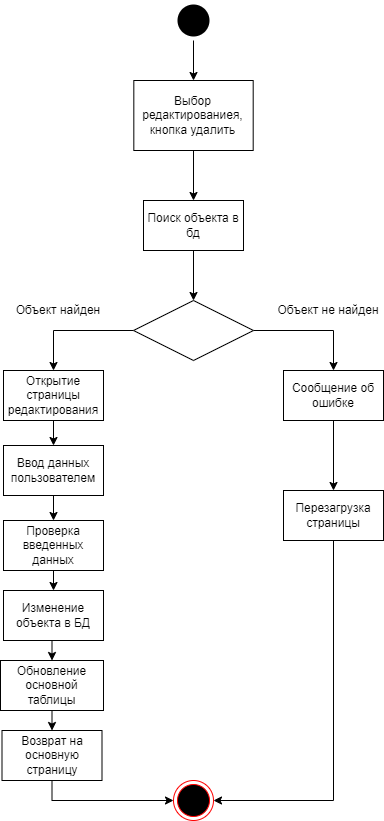

The diagram above was exported from draw.io. Its source (the exported page's mxGraphModel, read from the mxfile embedded in the PNG):
<mxGraphModel dx="1393" dy="766" grid="1" gridSize="10" guides="1" tooltips="1" connect="1" arrows="1" fold="1" page="1" pageScale="1" pageWidth="827" pageHeight="1169" math="0" shadow="0">
  <root>
    <mxCell id="0" />
    <mxCell id="1" parent="0" />
    <mxCell id="gwYTgGIrSwlQxmdJeU5L-47" style="edgeStyle=orthogonalEdgeStyle;rounded=0;orthogonalLoop=1;jettySize=auto;html=1;exitX=0.5;exitY=1;exitDx=0;exitDy=0;entryX=0.5;entryY=0;entryDx=0;entryDy=0;" edge="1" parent="1" source="gwYTgGIrSwlQxmdJeU5L-27" target="gwYTgGIrSwlQxmdJeU5L-28">
      <mxGeometry relative="1" as="geometry" />
    </mxCell>
    <mxCell id="gwYTgGIrSwlQxmdJeU5L-27" value="" style="ellipse;html=1;shape=endState;fillColor=#000000;strokeColor=none;strokeWidth=1;perimeterSpacing=0;" vertex="1" parent="1">
      <mxGeometry x="900" y="90" width="40" height="40" as="geometry" />
    </mxCell>
    <mxCell id="gwYTgGIrSwlQxmdJeU5L-45" style="edgeStyle=orthogonalEdgeStyle;rounded=0;orthogonalLoop=1;jettySize=auto;html=1;exitX=0.5;exitY=1;exitDx=0;exitDy=0;entryX=0.5;entryY=0;entryDx=0;entryDy=0;" edge="1" parent="1" source="gwYTgGIrSwlQxmdJeU5L-28" target="gwYTgGIrSwlQxmdJeU5L-29">
      <mxGeometry relative="1" as="geometry" />
    </mxCell>
    <mxCell id="gwYTgGIrSwlQxmdJeU5L-28" value="Выбор редактированиея,&lt;br&gt;кнопка удалить" style="html=1;whiteSpace=wrap;" vertex="1" parent="1">
      <mxGeometry x="860.32" y="170" width="119.37" height="70" as="geometry" />
    </mxCell>
    <mxCell id="gwYTgGIrSwlQxmdJeU5L-46" style="edgeStyle=orthogonalEdgeStyle;rounded=0;orthogonalLoop=1;jettySize=auto;html=1;exitX=0.5;exitY=1;exitDx=0;exitDy=0;entryX=0.5;entryY=0;entryDx=0;entryDy=0;" edge="1" parent="1" source="gwYTgGIrSwlQxmdJeU5L-29" target="gwYTgGIrSwlQxmdJeU5L-30">
      <mxGeometry relative="1" as="geometry" />
    </mxCell>
    <mxCell id="gwYTgGIrSwlQxmdJeU5L-29" value="Поиск объекта в бд" style="rounded=0;whiteSpace=wrap;html=1;" vertex="1" parent="1">
      <mxGeometry x="870" y="290" width="100" height="50" as="geometry" />
    </mxCell>
    <mxCell id="gwYTgGIrSwlQxmdJeU5L-39" style="edgeStyle=orthogonalEdgeStyle;rounded=0;orthogonalLoop=1;jettySize=auto;html=1;exitX=0;exitY=0.5;exitDx=0;exitDy=0;entryX=0.5;entryY=0;entryDx=0;entryDy=0;" edge="1" parent="1" source="gwYTgGIrSwlQxmdJeU5L-30" target="gwYTgGIrSwlQxmdJeU5L-34">
      <mxGeometry relative="1" as="geometry" />
    </mxCell>
    <mxCell id="gwYTgGIrSwlQxmdJeU5L-40" style="edgeStyle=orthogonalEdgeStyle;rounded=0;orthogonalLoop=1;jettySize=auto;html=1;exitX=1;exitY=0.5;exitDx=0;exitDy=0;entryX=0.5;entryY=0;entryDx=0;entryDy=0;" edge="1" parent="1" source="gwYTgGIrSwlQxmdJeU5L-30" target="gwYTgGIrSwlQxmdJeU5L-37">
      <mxGeometry relative="1" as="geometry" />
    </mxCell>
    <mxCell id="gwYTgGIrSwlQxmdJeU5L-30" value="" style="shape=rhombus;perimeter=rhombusPerimeter;whiteSpace=wrap;html=1;align=center;" vertex="1" parent="1">
      <mxGeometry x="860" y="390" width="120" height="60" as="geometry" />
    </mxCell>
    <mxCell id="gwYTgGIrSwlQxmdJeU5L-31" value="Объект найден" style="text;html=1;strokeColor=none;fillColor=none;align=center;verticalAlign=middle;whiteSpace=wrap;rounded=0;" vertex="1" parent="1">
      <mxGeometry x="730" y="380" width="110" height="40" as="geometry" />
    </mxCell>
    <mxCell id="gwYTgGIrSwlQxmdJeU5L-33" value="Объект не найден" style="text;html=1;strokeColor=none;fillColor=none;align=center;verticalAlign=middle;whiteSpace=wrap;rounded=0;" vertex="1" parent="1">
      <mxGeometry x="1000" y="380" width="110" height="40" as="geometry" />
    </mxCell>
    <mxCell id="gwYTgGIrSwlQxmdJeU5L-58" style="edgeStyle=orthogonalEdgeStyle;rounded=0;orthogonalLoop=1;jettySize=auto;html=1;exitX=0.5;exitY=1;exitDx=0;exitDy=0;entryX=0.5;entryY=0;entryDx=0;entryDy=0;" edge="1" parent="1" source="gwYTgGIrSwlQxmdJeU5L-34" target="gwYTgGIrSwlQxmdJeU5L-49">
      <mxGeometry relative="1" as="geometry" />
    </mxCell>
    <mxCell id="gwYTgGIrSwlQxmdJeU5L-34" value="Открытие страницы редактирования" style="rounded=0;whiteSpace=wrap;html=1;" vertex="1" parent="1">
      <mxGeometry x="730" y="460" width="100" height="50" as="geometry" />
    </mxCell>
    <mxCell id="gwYTgGIrSwlQxmdJeU5L-62" style="edgeStyle=orthogonalEdgeStyle;rounded=0;orthogonalLoop=1;jettySize=auto;html=1;exitX=0.5;exitY=1;exitDx=0;exitDy=0;entryX=0.5;entryY=0;entryDx=0;entryDy=0;" edge="1" parent="1" source="gwYTgGIrSwlQxmdJeU5L-35" target="gwYTgGIrSwlQxmdJeU5L-54">
      <mxGeometry relative="1" as="geometry" />
    </mxCell>
    <mxCell id="gwYTgGIrSwlQxmdJeU5L-35" value="Обновление основной таблицы" style="rounded=0;whiteSpace=wrap;html=1;" vertex="1" parent="1">
      <mxGeometry x="727" y="750" width="103" height="50" as="geometry" />
    </mxCell>
    <mxCell id="gwYTgGIrSwlQxmdJeU5L-36" value="" style="ellipse;html=1;shape=endState;fillColor=#000000;strokeColor=#ff0000;strokeWidth=1;perimeterSpacing=0;" vertex="1" parent="1">
      <mxGeometry x="900" y="870" width="40" height="40" as="geometry" />
    </mxCell>
    <mxCell id="gwYTgGIrSwlQxmdJeU5L-42" style="edgeStyle=orthogonalEdgeStyle;rounded=0;orthogonalLoop=1;jettySize=auto;html=1;exitX=0.5;exitY=1;exitDx=0;exitDy=0;entryX=0.5;entryY=0;entryDx=0;entryDy=0;" edge="1" parent="1" source="gwYTgGIrSwlQxmdJeU5L-37" target="gwYTgGIrSwlQxmdJeU5L-38">
      <mxGeometry relative="1" as="geometry" />
    </mxCell>
    <mxCell id="gwYTgGIrSwlQxmdJeU5L-37" value="Сообщение об ошибке" style="rounded=0;whiteSpace=wrap;html=1;" vertex="1" parent="1">
      <mxGeometry x="1010" y="460" width="100" height="50" as="geometry" />
    </mxCell>
    <mxCell id="gwYTgGIrSwlQxmdJeU5L-44" style="edgeStyle=orthogonalEdgeStyle;rounded=0;orthogonalLoop=1;jettySize=auto;html=1;exitX=0.5;exitY=1;exitDx=0;exitDy=0;entryX=1;entryY=0.5;entryDx=0;entryDy=0;" edge="1" parent="1" source="gwYTgGIrSwlQxmdJeU5L-38" target="gwYTgGIrSwlQxmdJeU5L-36">
      <mxGeometry relative="1" as="geometry" />
    </mxCell>
    <mxCell id="gwYTgGIrSwlQxmdJeU5L-38" value="Перезагрузка страницы" style="rounded=0;whiteSpace=wrap;html=1;" vertex="1" parent="1">
      <mxGeometry x="1010" y="580" width="100" height="50" as="geometry" />
    </mxCell>
    <mxCell id="gwYTgGIrSwlQxmdJeU5L-59" style="edgeStyle=orthogonalEdgeStyle;rounded=0;orthogonalLoop=1;jettySize=auto;html=1;exitX=0.5;exitY=1;exitDx=0;exitDy=0;entryX=0.5;entryY=0;entryDx=0;entryDy=0;" edge="1" parent="1" source="gwYTgGIrSwlQxmdJeU5L-49" target="gwYTgGIrSwlQxmdJeU5L-51">
      <mxGeometry relative="1" as="geometry" />
    </mxCell>
    <mxCell id="gwYTgGIrSwlQxmdJeU5L-49" value="Ввод данных пользователем" style="rounded=0;whiteSpace=wrap;html=1;" vertex="1" parent="1">
      <mxGeometry x="730" y="535" width="100" height="50" as="geometry" />
    </mxCell>
    <mxCell id="gwYTgGIrSwlQxmdJeU5L-60" style="edgeStyle=orthogonalEdgeStyle;rounded=0;orthogonalLoop=1;jettySize=auto;html=1;exitX=0.5;exitY=1;exitDx=0;exitDy=0;entryX=0.5;entryY=0;entryDx=0;entryDy=0;" edge="1" parent="1" source="gwYTgGIrSwlQxmdJeU5L-51" target="gwYTgGIrSwlQxmdJeU5L-53">
      <mxGeometry relative="1" as="geometry" />
    </mxCell>
    <mxCell id="gwYTgGIrSwlQxmdJeU5L-51" value="Проверка введенных данных" style="rounded=0;whiteSpace=wrap;html=1;" vertex="1" parent="1">
      <mxGeometry x="730" y="610" width="100" height="50" as="geometry" />
    </mxCell>
    <mxCell id="gwYTgGIrSwlQxmdJeU5L-61" style="edgeStyle=orthogonalEdgeStyle;rounded=0;orthogonalLoop=1;jettySize=auto;html=1;exitX=0.5;exitY=1;exitDx=0;exitDy=0;entryX=0.5;entryY=0;entryDx=0;entryDy=0;" edge="1" parent="1" source="gwYTgGIrSwlQxmdJeU5L-53" target="gwYTgGIrSwlQxmdJeU5L-35">
      <mxGeometry relative="1" as="geometry" />
    </mxCell>
    <mxCell id="gwYTgGIrSwlQxmdJeU5L-53" value="Изменение объекта в БД" style="rounded=0;whiteSpace=wrap;html=1;" vertex="1" parent="1">
      <mxGeometry x="730" y="680" width="100" height="50" as="geometry" />
    </mxCell>
    <mxCell id="gwYTgGIrSwlQxmdJeU5L-57" style="edgeStyle=orthogonalEdgeStyle;rounded=0;orthogonalLoop=1;jettySize=auto;html=1;exitX=0.5;exitY=1;exitDx=0;exitDy=0;entryX=0;entryY=0.5;entryDx=0;entryDy=0;" edge="1" parent="1" source="gwYTgGIrSwlQxmdJeU5L-54" target="gwYTgGIrSwlQxmdJeU5L-36">
      <mxGeometry relative="1" as="geometry" />
    </mxCell>
    <mxCell id="gwYTgGIrSwlQxmdJeU5L-54" value="Возврат на основную страницу" style="rounded=0;whiteSpace=wrap;html=1;" vertex="1" parent="1">
      <mxGeometry x="728.5" y="820" width="100" height="50" as="geometry" />
    </mxCell>
  </root>
</mxGraphModel>